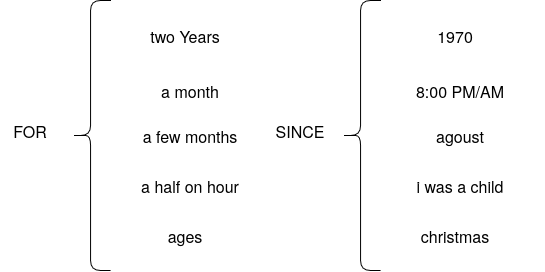

The diagram above was exported from draw.io. Its source (the exported page's mxGraphModel, read from the mxfile embedded in the PNG):
<mxGraphModel dx="746" dy="817" grid="1" gridSize="10" guides="1" tooltips="1" connect="1" arrows="1" fold="1" page="1" pageScale="1" pageWidth="850" pageHeight="1100" math="0" shadow="0">
  <root>
    <mxCell id="0" />
    <mxCell id="1" parent="0" />
    <mxCell id="IIfNlx_4yWhHf3YI2lSH-7" parent="1" style="shape=curlyBracket;whiteSpace=wrap;html=1;rounded=1;labelPosition=left;verticalLabelPosition=middle;align=right;verticalAlign=middle;" value="" vertex="1">
      <mxGeometry height="270" width="40" x="220" y="460" as="geometry" />
    </mxCell>
    <mxCell id="IIfNlx_4yWhHf3YI2lSH-8" parent="1" style="text;html=1;whiteSpace=wrap;strokeColor=none;fillColor=none;align=center;verticalAlign=middle;rounded=0;fontSize=16;" value="FOR" vertex="1">
      <mxGeometry height="30" width="60" x="150" y="575" as="geometry" />
    </mxCell>
    <mxCell id="IIfNlx_4yWhHf3YI2lSH-9" parent="1" style="text;html=1;whiteSpace=wrap;strokeColor=none;fillColor=none;align=center;verticalAlign=middle;rounded=0;fontSize=16;" value="two Years" vertex="1">
      <mxGeometry height="30" width="170" x="250" y="480" as="geometry" />
    </mxCell>
    <mxCell id="IIfNlx_4yWhHf3YI2lSH-10" parent="1" style="text;html=1;whiteSpace=wrap;strokeColor=none;fillColor=none;align=center;verticalAlign=middle;rounded=0;fontSize=16;" value="a month" vertex="1">
      <mxGeometry height="30" width="170" x="255" y="535" as="geometry" />
    </mxCell>
    <mxCell id="IIfNlx_4yWhHf3YI2lSH-11" parent="1" style="text;html=1;whiteSpace=wrap;strokeColor=none;fillColor=none;align=center;verticalAlign=middle;rounded=0;fontSize=16;" value="a few months" vertex="1">
      <mxGeometry height="30" width="170" x="255" y="580" as="geometry" />
    </mxCell>
    <mxCell id="IIfNlx_4yWhHf3YI2lSH-12" parent="1" style="text;html=1;whiteSpace=wrap;strokeColor=none;fillColor=none;align=center;verticalAlign=middle;rounded=0;fontSize=16;" value="ages" vertex="1">
      <mxGeometry height="30" width="170" x="250" y="680" as="geometry" />
    </mxCell>
    <mxCell id="IIfNlx_4yWhHf3YI2lSH-13" parent="1" style="text;html=1;whiteSpace=wrap;strokeColor=none;fillColor=none;align=center;verticalAlign=middle;rounded=0;fontSize=16;" value="a half on hour" vertex="1">
      <mxGeometry height="30" width="170" x="255" y="630" as="geometry" />
    </mxCell>
    <mxCell id="IIfNlx_4yWhHf3YI2lSH-16" parent="1" style="shape=curlyBracket;whiteSpace=wrap;html=1;rounded=1;labelPosition=left;verticalLabelPosition=middle;align=right;verticalAlign=middle;" value="" vertex="1">
      <mxGeometry height="270" width="40" x="490" y="460" as="geometry" />
    </mxCell>
    <mxCell id="IIfNlx_4yWhHf3YI2lSH-17" parent="1" style="text;html=1;whiteSpace=wrap;strokeColor=none;fillColor=none;align=center;verticalAlign=middle;rounded=0;fontSize=16;" value="SINCE" vertex="1">
      <mxGeometry height="30" width="60" x="420" y="575" as="geometry" />
    </mxCell>
    <mxCell id="IIfNlx_4yWhHf3YI2lSH-18" parent="1" style="text;html=1;whiteSpace=wrap;strokeColor=none;fillColor=none;align=center;verticalAlign=middle;rounded=0;fontSize=16;" value="1970" vertex="1">
      <mxGeometry height="30" width="170" x="520" y="480" as="geometry" />
    </mxCell>
    <mxCell id="IIfNlx_4yWhHf3YI2lSH-19" parent="1" style="text;html=1;whiteSpace=wrap;strokeColor=none;fillColor=none;align=center;verticalAlign=middle;rounded=0;fontSize=16;" value="8:00 PM/AM" vertex="1">
      <mxGeometry height="30" width="170" x="525" y="535" as="geometry" />
    </mxCell>
    <mxCell id="IIfNlx_4yWhHf3YI2lSH-20" parent="1" style="text;html=1;whiteSpace=wrap;strokeColor=none;fillColor=none;align=center;verticalAlign=middle;rounded=0;fontSize=16;" value="agoust" vertex="1">
      <mxGeometry height="30" width="170" x="525" y="580" as="geometry" />
    </mxCell>
    <mxCell id="IIfNlx_4yWhHf3YI2lSH-21" parent="1" style="text;html=1;whiteSpace=wrap;strokeColor=none;fillColor=none;align=center;verticalAlign=middle;rounded=0;fontSize=16;" value="christmas" vertex="1">
      <mxGeometry height="30" width="170" x="520" y="680" as="geometry" />
    </mxCell>
    <mxCell id="IIfNlx_4yWhHf3YI2lSH-22" parent="1" style="text;html=1;whiteSpace=wrap;strokeColor=none;fillColor=none;align=center;verticalAlign=middle;rounded=0;fontSize=16;" value="i was a child" vertex="1">
      <mxGeometry height="30" width="170" x="525" y="630" as="geometry" />
    </mxCell>
  </root>
</mxGraphModel>